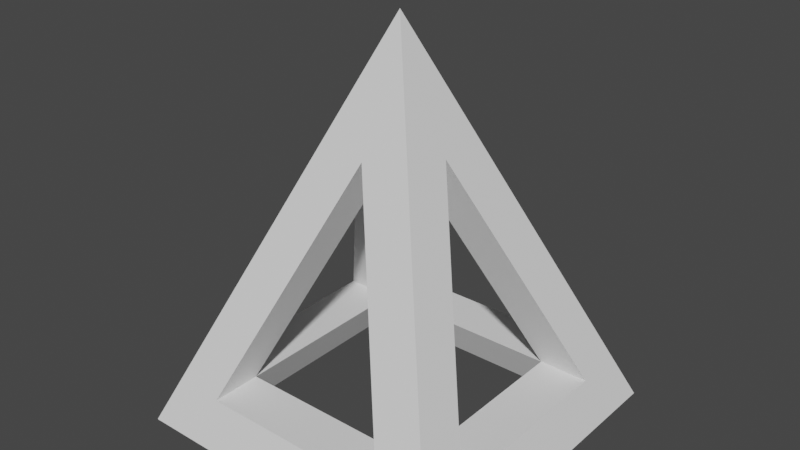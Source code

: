 # Source: piramid_01.blend  (saved by Blender 3.3.6; exported with 4.5.12 LTS)
import bpy
from mathutils import Matrix  # noqa: F401  (used for matrix-valued properties, if any)

bpy.ops.wm.read_factory_settings(use_empty=True)
scene = bpy.context.scene
scene.name = 'Scene'

# ---- collections
col_collection = bpy.data.collections.new('Collection'); scene.collection.children.link(col_collection)

# ---- world
world_world = bpy.data.worlds.new('World'); scene.world = world_world
world_world.use_nodes = True; world_world.node_tree.nodes.clear()
_N = world_world.node_tree.nodes; _L = world_world.node_tree.links
n0 = _N.new('ShaderNodeOutputWorld'); n0.name = 'World Output'; n0.location = (300, 300)
n1 = _N.new('ShaderNodeBackground'); n1.name = 'Background'; n1.location = (10, 300)
n1.inputs[0].default_value = (0.05088, 0.05088, 0.05088, 1.0)
_L.new(n1.outputs[0], n0.inputs[0])
n0.is_active_output = True
world_world.color = (0.05088, 0.05088, 0.05088)
world_world.use_sun_shadow = False
world_world.sun_shadow_jitter_overblur = 0.0

# ---- meshes
me_cone = bpy.data.meshes.new('Cone')
me_cone.from_pydata([(0.6303, 0.4161, -0.6653), (0.4161, -0.6303, -0.6653), (-0.4161, -0.6303, -0.6653), (-0.4161, 0.6303, -0.6653), (0.0, -0.2142, 0.3349), (0.2142, -1.49e-08, 0.3349), (0.6303, -0.4161, -0.6653), (-0.6303, -0.4161, -0.6653), (0.4161, 0.6303, -0.6653), (0.5071, -0.5071, -0.85), (0.0, 0.2142, 0.3349), (0.5071, 0.5071, -0.85), (-0.2142, 0.0, 0.3349), (-0.6303, 0.4161, -0.6653), (-3.325e-09, -8.028e-09, 0.85), (-0.5071, -0.5071, -0.85), (-0.5071, 0.5071, -0.85), (0.7071, 0.7071, -0.85), (0.7071, -0.7071, -0.85), (-0.7071, -0.7071, -0.85), (-0.7071, 0.7071, -0.85), (0.0, -0.0004429, 0.3351), (0.4156, 0.4156, -0.6647), (0.4156, -0.4156, -0.6647), (-0.4156, -0.4156, -0.6647), (-0.4156, 0.4156, -0.6647)], [], [(5, 6, 23, 21), (4, 2, 24, 21), (16, 11, 22, 25), (12, 13, 25, 21), (8, 3, 25, 22), (4, 1, 18, 14), (1, 2, 19, 18), (2, 4, 14, 19), (0, 6, 18, 17), (5, 0, 17, 14), (6, 5, 14, 18), (8, 10, 14, 17), (10, 3, 20, 14), (3, 8, 17, 20), (12, 7, 19, 14), (7, 13, 20, 19), (13, 12, 14, 20), (9, 11, 17, 18), (15, 9, 18, 19), (16, 15, 19, 20), (11, 16, 20, 17), (0, 5, 21, 22), (6, 0, 22, 23), (2, 1, 23, 24), (1, 4, 21, 23), (13, 7, 24, 25), (7, 12, 21, 24), (3, 10, 21, 25), (10, 8, 22, 21), (9, 15, 24, 23), (15, 16, 25, 24), (11, 9, 23, 22)])
_uv = me_cone.uv_layers.new(name='UVMap')
_uv.uv.foreach_set('vector', [0.2864, 0.2864, 0.4276, 0.2864, 0.4276, 0.2864, 0.2864, 0.2864, 0.2864, 0.2136, 0.2864, 0.07243, 0.2864, 0.07243, 0.2864, 0.2136, 0.5779, 0.25, 0.75, 0.4221, 0.75, 0.4221, 0.5779, 0.25, 0.2136, 0.2136, 0.07243, 0.2136, 0.07243, 0.2136, 0.2136, 0.2136, 0.2136, 0.4276, 0.07243, 0.2864, 0.07243, 0.2864, 0.2136, 0.4276, 0.2864, 0.2136, 0.4276, 0.2136, 0.49, 0.25, 0.25, 0.25, 0.4276, 0.2136, 0.2864, 0.07243, 0.25, 0.01, 0.49, 0.25, 0.2864, 0.07243, 0.2864, 0.2136, 0.25, 0.25, 0.25, 0.01, 0.2864, 0.4276, 0.4276, 0.2864, 0.49, 0.25, 0.25, 0.49, 0.2864, 0.2864, 0.2864, 0.4276, 0.25, 0.49, 0.25, 0.25, 0.4276, 0.2864, 0.2864, 0.2864, 0.25, 0.25, 0.49, 0.25, 0.2136, 0.4276, 0.2136, 0.2864, 0.25, 0.25, 0.25, 0.49, 0.2136, 0.2864, 0.07243, 0.2864, 0.01, 0.25, 0.25, 0.25, 0.07243, 0.2864, 0.2136, 0.4276, 0.25, 0.49, 0.01, 0.25, 0.2136, 0.2136, 0.2136, 0.07243, 0.25, 0.01, 0.25, 0.25, 0.2136, 0.07243, 0.07243, 0.2136, 0.01, 0.25, 0.25, 0.01, 0.07243, 0.2136, 0.2136, 0.2136, 0.25, 0.25, 0.01, 0.25, 0.9221, 0.25, 0.75, 0.4221, 0.75, 0.49, 0.99, 0.25, 0.75, 0.07788, 0.9221, 0.25, 0.99, 0.25, 0.75, 0.01, 0.5779, 0.25, 0.75, 0.07788, 0.75, 0.01, 0.51, 0.25, 0.75, 0.4221, 0.5779, 0.25, 0.51, 0.25, 0.75, 0.49, 0.2864, 0.4276, 0.2864, 0.2864, 0.2864, 0.2864, 0.2864, 0.4276, 0.4276, 0.2864, 0.2864, 0.4276, 0.2864, 0.4276, 0.4276, 0.2864, 0.2864, 0.07243, 0.4276, 0.2136, 0.4276, 0.2136, 0.2864, 0.07243, 0.4276, 0.2136, 0.2864, 0.2136, 0.2864, 0.2136, 0.4276, 0.2136, 0.07243, 0.2136, 0.2136, 0.07243, 0.2136, 0.07243, 0.07243, 0.2136, 0.2136, 0.07243, 0.2136, 0.2136, 0.2136, 0.2136, 0.2136, 0.07243, 0.07243, 0.2864, 0.2136, 0.2864, 0.2136, 0.2864, 0.07243, 0.2864, 0.2136, 0.2864, 0.2136, 0.4276, 0.2136, 0.4276, 0.2136, 0.2864, 0.9221, 0.25, 0.75, 0.07788, 0.75, 0.07788, 0.9221, 0.25, 0.75, 0.07788, 0.5779, 0.25, 0.5779, 0.25, 0.75, 0.07788, 0.75, 0.4221, 0.9221, 0.25, 0.9221, 0.25, 0.75, 0.4221])
me_cone.update()

# ---- objects
ob_cone = bpy.data.objects.new('Cone', me_cone)

# ---- transforms, parenting, visibility, modifiers, constraints
ob_cone.location = (0.0, 0.0, 0.0)

# ---- collection membership
col_collection.objects.link(ob_cone)

# ---- scene / render settings (as saved in the file)
scene.frame_start = 1; scene.frame_end = 250; scene.frame_set(1)
scene.render.engine = 'BLENDER_EEVEE_NEXT'
scene.cycles.sampling_pattern = 'TABULATED_SOBOL'
scene.cycles.use_light_tree = False
scene.view_settings.view_transform = 'Filmic'
bpy.context.view_layer.update()

# ---- added for rendering (the .blend has no active camera and no usable light): camera, sun
cam_auto = bpy.data.cameras.new('AutoCamera')
cam_auto.lens = 50.0
cam_auto.sensor_width = 36.0
cam_auto.clip_end = 1000.0
ob_auto_camera = bpy.data.objects.new('AutoCamera', cam_auto)
scene.collection.objects.link(ob_auto_camera)
ob_auto_camera.location = (2.4286, -2.91433, 1.94288)
ob_auto_camera.rotation_euler = (1.09748, -7.21219e-08, 0.694738)
scene.camera = ob_auto_camera
light_auto_sun = bpy.data.lights.new('AutoSun', 'SUN')
light_auto_sun.energy = 3.0
light_auto_sun.angle = 0.0523599
ob_auto_sun = bpy.data.objects.new('AutoSun', light_auto_sun)
scene.collection.objects.link(ob_auto_sun)
ob_auto_sun.rotation_euler = (0.872665, 0.174533, 0.523599)
bpy.context.view_layer.update()
